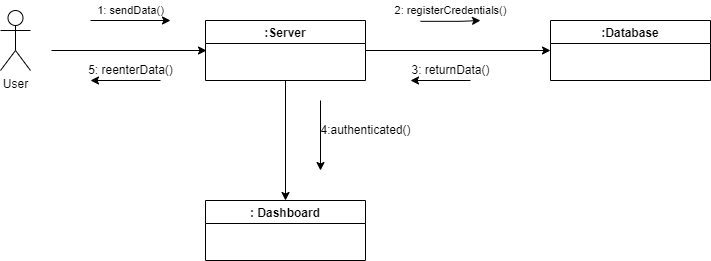

The diagram above was exported from draw.io. Its source (the exported page's mxGraphModel, read from the mxfile embedded in the PNG):
<mxGraphModel dx="723" dy="378" grid="1" gridSize="10" guides="1" tooltips="1" connect="1" arrows="1" fold="1" page="1" pageScale="1" pageWidth="827" pageHeight="1169" math="0" shadow="0">
  <root>
    <mxCell id="WIyWlLk6GJQsqaUBKTNV-0" />
    <mxCell id="WIyWlLk6GJQsqaUBKTNV-1" parent="WIyWlLk6GJQsqaUBKTNV-0" />
    <mxCell id="iBwWy9qzgMTDDv_Umj8q-19" value="User" style="shape=umlActor;verticalLabelPosition=bottom;verticalAlign=top;html=1;outlineConnect=0;" vertex="1" parent="WIyWlLk6GJQsqaUBKTNV-1">
      <mxGeometry x="490" y="230" width="30" height="60" as="geometry" />
    </mxCell>
    <mxCell id="G1rpc4JWKm-3GENUfNY0-10" style="edgeStyle=orthogonalEdgeStyle;rounded=0;orthogonalLoop=1;jettySize=auto;html=1;exitX=0.5;exitY=1;exitDx=0;exitDy=0;entryX=0.5;entryY=0;entryDx=0;entryDy=0;" edge="1" parent="WIyWlLk6GJQsqaUBKTNV-1" source="iBwWy9qzgMTDDv_Umj8q-20" target="iBwWy9qzgMTDDv_Umj8q-21">
      <mxGeometry relative="1" as="geometry" />
    </mxCell>
    <mxCell id="iBwWy9qzgMTDDv_Umj8q-20" value=":Server" style="swimlane;" vertex="1" parent="WIyWlLk6GJQsqaUBKTNV-1">
      <mxGeometry x="695" y="240" width="160" height="60" as="geometry" />
    </mxCell>
    <mxCell id="iBwWy9qzgMTDDv_Umj8q-21" value=": Dashboard" style="swimlane;" vertex="1" parent="WIyWlLk6GJQsqaUBKTNV-1">
      <mxGeometry x="695" y="420" width="160" height="60" as="geometry" />
    </mxCell>
    <mxCell id="iBwWy9qzgMTDDv_Umj8q-22" value=":Database" style="swimlane;" vertex="1" parent="WIyWlLk6GJQsqaUBKTNV-1">
      <mxGeometry x="1040" y="240" width="160" height="60" as="geometry" />
    </mxCell>
    <mxCell id="iBwWy9qzgMTDDv_Umj8q-24" value="" style="endArrow=classic;html=1;rounded=0;entryX=0;entryY=0.5;entryDx=0;entryDy=0;" edge="1" parent="WIyWlLk6GJQsqaUBKTNV-1">
      <mxGeometry width="50" height="50" relative="1" as="geometry">
        <mxPoint x="541" y="270" as="sourcePoint" />
        <mxPoint x="696" y="270" as="targetPoint" />
      </mxGeometry>
    </mxCell>
    <mxCell id="iBwWy9qzgMTDDv_Umj8q-28" value="" style="endArrow=classic;html=1;rounded=0;entryX=0;entryY=0.5;entryDx=0;entryDy=0;exitX=1;exitY=0.5;exitDx=0;exitDy=0;" edge="1" parent="WIyWlLk6GJQsqaUBKTNV-1" source="iBwWy9qzgMTDDv_Umj8q-20" target="iBwWy9qzgMTDDv_Umj8q-22">
      <mxGeometry width="50" height="50" relative="1" as="geometry">
        <mxPoint x="850" y="270" as="sourcePoint" />
        <mxPoint x="1010" y="269.5" as="targetPoint" />
      </mxGeometry>
    </mxCell>
    <mxCell id="G1rpc4JWKm-3GENUfNY0-0" value="" style="endArrow=classic;html=1;rounded=0;startArrow=none;" edge="1" parent="WIyWlLk6GJQsqaUBKTNV-1">
      <mxGeometry width="50" height="50" relative="1" as="geometry">
        <mxPoint x="970" y="240" as="sourcePoint" />
        <mxPoint x="970" y="240" as="targetPoint" />
      </mxGeometry>
    </mxCell>
    <mxCell id="G1rpc4JWKm-3GENUfNY0-1" value="" style="endArrow=classic;html=1;rounded=0;" edge="1" parent="WIyWlLk6GJQsqaUBKTNV-1">
      <mxGeometry width="50" height="50" relative="1" as="geometry">
        <mxPoint x="580" y="240" as="sourcePoint" />
        <mxPoint x="660" y="240" as="targetPoint" />
      </mxGeometry>
    </mxCell>
    <mxCell id="G1rpc4JWKm-3GENUfNY0-2" value="&lt;span style=&quot;font-size: 11px; background-color: rgb(255, 255, 255);&quot;&gt;1: sendData()&lt;/span&gt;" style="text;html=1;align=center;verticalAlign=middle;resizable=0;points=[];autosize=1;strokeColor=none;fillColor=none;" vertex="1" parent="WIyWlLk6GJQsqaUBKTNV-1">
      <mxGeometry x="580" y="220" width="80" height="20" as="geometry" />
    </mxCell>
    <mxCell id="G1rpc4JWKm-3GENUfNY0-5" value="" style="endArrow=none;html=1;rounded=0;" edge="1" parent="WIyWlLk6GJQsqaUBKTNV-1">
      <mxGeometry width="50" height="50" relative="1" as="geometry">
        <mxPoint x="900" y="240" as="sourcePoint" />
        <mxPoint x="900" y="240" as="targetPoint" />
      </mxGeometry>
    </mxCell>
    <mxCell id="G1rpc4JWKm-3GENUfNY0-6" value="" style="endArrow=classic;html=1;rounded=0;" edge="1" parent="WIyWlLk6GJQsqaUBKTNV-1">
      <mxGeometry width="50" height="50" relative="1" as="geometry">
        <mxPoint x="910" y="240.83" as="sourcePoint" />
        <mxPoint x="970" y="240.00000000000003" as="targetPoint" />
        <Array as="points">
          <mxPoint x="950" y="240.83" />
        </Array>
      </mxGeometry>
    </mxCell>
    <mxCell id="G1rpc4JWKm-3GENUfNY0-7" value="&lt;span style=&quot;font-size: 11px; background-color: rgb(255, 255, 255);&quot;&gt;2: registerCredentials()&lt;/span&gt;" style="text;html=1;align=center;verticalAlign=middle;resizable=0;points=[];autosize=1;strokeColor=none;fillColor=none;" vertex="1" parent="WIyWlLk6GJQsqaUBKTNV-1">
      <mxGeometry x="875" y="220" width="130" height="20" as="geometry" />
    </mxCell>
    <mxCell id="G1rpc4JWKm-3GENUfNY0-8" value="" style="endArrow=classic;html=1;rounded=0;" edge="1" parent="WIyWlLk6GJQsqaUBKTNV-1">
      <mxGeometry width="50" height="50" relative="1" as="geometry">
        <mxPoint x="960" y="300" as="sourcePoint" />
        <mxPoint x="900" y="300" as="targetPoint" />
      </mxGeometry>
    </mxCell>
    <mxCell id="G1rpc4JWKm-3GENUfNY0-9" value="3: returnData()" style="text;html=1;align=center;verticalAlign=middle;resizable=0;points=[];autosize=1;strokeColor=none;fillColor=none;" vertex="1" parent="WIyWlLk6GJQsqaUBKTNV-1">
      <mxGeometry x="895" y="280" width="90" height="20" as="geometry" />
    </mxCell>
    <mxCell id="G1rpc4JWKm-3GENUfNY0-11" value="" style="endArrow=classic;html=1;rounded=0;" edge="1" parent="WIyWlLk6GJQsqaUBKTNV-1">
      <mxGeometry width="50" height="50" relative="1" as="geometry">
        <mxPoint x="810" y="320" as="sourcePoint" />
        <mxPoint x="810" y="390" as="targetPoint" />
      </mxGeometry>
    </mxCell>
    <mxCell id="G1rpc4JWKm-3GENUfNY0-12" value="4:authenticated()" style="text;html=1;align=center;verticalAlign=middle;resizable=0;points=[];autosize=1;strokeColor=none;fillColor=none;" vertex="1" parent="WIyWlLk6GJQsqaUBKTNV-1">
      <mxGeometry x="800" y="340" width="110" height="20" as="geometry" />
    </mxCell>
    <mxCell id="G1rpc4JWKm-3GENUfNY0-13" value="" style="endArrow=classic;html=1;rounded=0;" edge="1" parent="WIyWlLk6GJQsqaUBKTNV-1">
      <mxGeometry width="50" height="50" relative="1" as="geometry">
        <mxPoint x="650" y="300" as="sourcePoint" />
        <mxPoint x="580" y="300" as="targetPoint" />
      </mxGeometry>
    </mxCell>
    <mxCell id="G1rpc4JWKm-3GENUfNY0-14" value="5: reenterData()" style="text;html=1;align=center;verticalAlign=middle;resizable=0;points=[];autosize=1;strokeColor=none;fillColor=none;" vertex="1" parent="WIyWlLk6GJQsqaUBKTNV-1">
      <mxGeometry x="570" y="280" width="100" height="20" as="geometry" />
    </mxCell>
  </root>
</mxGraphModel>